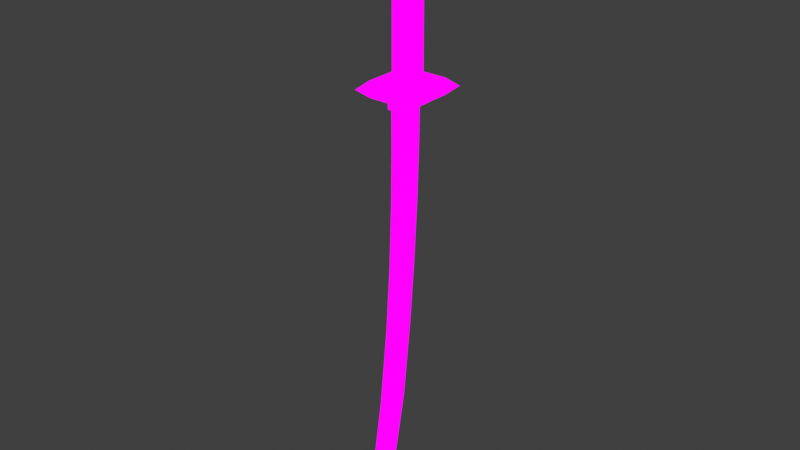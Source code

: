 # Source: Katana.blend  (saved by Blender 3.6.14; exported with 4.5.12 LTS)
import bpy
from mathutils import Matrix  # noqa: F401  (used for matrix-valued properties, if any)

bpy.ops.wm.read_factory_settings(use_empty=True)
scene = bpy.context.scene
scene.name = 'Scene'

# ---- collections
col_katana = bpy.data.collections.new('Katana'); scene.collection.children.link(col_katana)

# ---- images (referenced by path relative to the original .blend; pixels are not part of the script)
import os
ASSET_DIR = os.environ.get("B2B_ASSET_DIR", "")  # directory of the original .blend (textures are referenced by path, not embedded)
HERE = os.path.dirname(os.path.abspath(__file__))  # packed textures are extracted next to this script under _unpacked/

def load_image(name, relpath, width, height, colorspace="sRGB"):
    """Load a texture the original file referenced (path relative to the .blend, or extracted next to this script)."""
    p = next((c for c in (os.path.join(HERE, relpath), os.path.join(ASSET_DIR, relpath)) if relpath and os.path.exists(c)), "")
    if p:
        img = bpy.data.images.load(p, check_existing=True)
        img.name = name
    else:  # same state as the original file: an image datablock whose file is absent (Cycles renders it pink)
        img = bpy.data.images.new(name, width, height)
        img.source = "FILE"
        img.filepath = "//" + (relpath or name)
    img.colorspace_settings.name = colorspace
    return img
img_sem_t_tulo_002 = load_image('Sem título.002', 'Lamina.png', 1024, 1024, 'sRGB')

# ---- materials (node trees are filled in below, after node groups)
mat_katana = bpy.data.materials.new('katana')
mat_katana.use_backface_culling = True
mat_katana.use_transparent_shadow = False

# ---- material node trees
mat_katana.use_nodes = True; mat_katana.node_tree.nodes.clear()
_N = mat_katana.node_tree.nodes; _L = mat_katana.node_tree.links
n0 = _N.new('ShaderNodeOutputMaterial'); n0.name = 'Saída de material'; n0.location = (300, 300)
n1 = _N.new('ShaderNodeEmission'); n1.name = 'Emissão'; n1.location = (10, 300)
n2 = _N.new('ShaderNodeTexImage'); n2.name = 'Textura de imagem'; n2.location = (-280, 280)
n2.image = img_sem_t_tulo_002
n2.interpolation = 'Closest'
_L.new(n1.outputs[0], n0.inputs[0])
_L.new(n2.outputs[0], n1.inputs[0])
n0.is_active_output = True

# ---- world
world_world = bpy.data.worlds.new('World'); scene.world = world_world
world_world.use_nodes = True; world_world.node_tree.nodes.clear()
_N = world_world.node_tree.nodes; _L = world_world.node_tree.links
n0 = _N.new('ShaderNodeOutputWorld'); n0.name = 'World Output'; n0.location = (300, 300)
n1 = _N.new('ShaderNodeBackground'); n1.name = 'Background'; n1.location = (10, 300)
n1.inputs[0].default_value = (0.05088, 0.05088, 0.05088, 1.0)
_L.new(n1.outputs[0], n0.inputs[0])
n0.is_active_output = True
world_world.color = (0.05088, 0.05088, 0.05088)
world_world.use_sun_shadow = False
world_world.sun_shadow_jitter_overblur = 0.0

# ---- meshes
me_cubo_001 = bpy.data.meshes.new('Cubo.001')
me_cubo_001.from_pydata([(0.2502, -0.9708, -0.4225), (0.2502, 0.2172, -0.4225), (0.2502, -0.9629, -3.19), (0.2502, 0.1701, -3.19), (0.2502, -1.026, -6.859), (0.2502, 0.0447, -6.859), (0.2502, -1.204, -11.15), (0.2502, -0.2188, -11.15), (0.2502, -1.543, -15.68), (0.2502, -0.6045, -15.68), (0.2502, -2.166, -21.09), (0.2502, -1.228, -21.09), (0.2502, -3.337, -27.97), (0.2502, -2.579, -27.97), (0.1734, -3.258, -28.76), (0.0, -0.9708, -0.4225), (0.0, 1.014, -0.4225), (0.0, -0.9629, -3.19), (0.0, 0.9674, -3.19), (0.0, -1.026, -6.859), (0.0, 0.842, -6.859), (0.0, -1.204, -11.15), (0.0, 0.5785, -11.15), (0.0, -1.543, -15.68), (0.0, 0.1928, -15.68), (0.0, -2.166, -21.09), (0.0, -0.4303, -21.09), (0.0, -3.337, -27.97), (0.0, -1.781, -27.97), (0.0, -3.653, -29.23), (0.0, -2.461, -28.76), (0.1251, -0.9708, -0.4225), (0.1251, 0.7354, -0.4225), (0.1251, -0.9629, -3.19), (0.1251, 0.6884, -3.19), (0.1251, -1.026, -6.859), (0.1251, 0.563, -6.859), (0.1251, -1.204, -11.15), (0.1251, 0.2995, -11.15), (0.1251, -1.543, -15.68), (0.1251, -0.08622, -15.68), (0.1251, -2.166, -21.09), (0.1251, -0.7093, -21.09), (0.1251, -3.337, -27.97), (0.1251, -2.06, -27.97), (0.1251, -2.74, -28.76), (0.2257, 0.3186, -0.4225), (0.2257, 0.2716, -3.19), (0.2257, 0.1461, -6.859), (0.2257, -0.1174, -11.15), (0.2257, -0.503, -15.68), (0.2257, -1.126, -21.09), (0.2257, -2.477, -27.97), (0.164, -3.157, -28.76)], [], [(47, 3, 5, 48), (46, 1, 3, 47), (1, 0, 2, 3), (5, 4, 6, 7), (3, 2, 4, 5), (49, 7, 9, 50), (48, 5, 7, 49), (7, 6, 8, 9), (51, 11, 13, 52), (50, 9, 11, 51), (9, 8, 10, 11), (11, 10, 12, 13), (52, 13, 14, 53), (45, 53, 29), (41, 25, 27, 43), (39, 23, 25, 41), (37, 21, 23, 39), (35, 19, 21, 37), (33, 17, 19, 35), (31, 15, 17, 33), (0, 31, 33, 2), (2, 33, 35, 4), (4, 35, 37, 6), (6, 37, 39, 8), (8, 39, 41, 10), (10, 41, 43, 12), (28, 44, 45, 30), (24, 40, 42, 26), (26, 42, 44, 28), (20, 36, 38, 22), (22, 38, 40, 24), (16, 32, 34, 18), (18, 34, 36, 20), (30, 45, 29), (13, 12, 14), (14, 12, 29), (29, 12, 27), (44, 52, 53, 45), (40, 50, 51, 42), (42, 51, 52, 44), (36, 48, 49, 38), (38, 49, 50, 40), (32, 46, 47, 34), (34, 47, 48, 36), (29, 53, 14)])
_uv = me_cubo_001.uv_layers.new(name='Mapa UV')
_uv.uv.foreach_set('vector', [0.1358, 0.8614, 0.1325, 0.8611, 0.1385, 0.7462, 0.1418, 0.7465, 0.1298, 0.9479, 0.1265, 0.9477, 0.1325, 0.8611, 0.1358, 0.8614, 0.1265, 0.9477, 0.08942, 0.9445, 0.09712, 0.858, 0.1325, 0.8611, 0.1385, 0.7462, 0.1051, 0.7433, 0.1113, 0.6087, 0.1421, 0.6115, 0.1325, 0.8611, 0.09712, 0.858, 0.1051, 0.7433, 0.1385, 0.7462, 0.1453, 0.6117, 0.1421, 0.6115, 0.1426, 0.4688, 0.1458, 0.4691, 0.1418, 0.7465, 0.1385, 0.7462, 0.1421, 0.6115, 0.1453, 0.6117, 0.1421, 0.6115, 0.1113, 0.6087, 0.1132, 0.4662, 0.1426, 0.4688, 0.1415, 0.2986, 0.1383, 0.2984, 0.1161, 0.08089, 0.1193, 0.08118, 0.1458, 0.4691, 0.1426, 0.4688, 0.1383, 0.2984, 0.1415, 0.2986, 0.1426, 0.4688, 0.1132, 0.4662, 0.1089, 0.2957, 0.1383, 0.2984, 0.1383, 0.2984, 0.1089, 0.2957, 0.09245, 0.07788, 0.1161, 0.08089, 0.1193, 0.08118, 0.1161, 0.08089, 0.09892, 0.05438, 0.102, 0.05475, 0.1143, 0.05623, 0.102, 0.05475, 0.08942, 0.03726, 0.05654, 0.2877, 0.05267, 0.2877, 0.05267, 0.07227, 0.05654, 0.07227, 0.05654, 0.4558, 0.05267, 0.4558, 0.05267, 0.2877, 0.05654, 0.2877, 0.05654, 0.5962, 0.05267, 0.5962, 0.05267, 0.4558, 0.05654, 0.4558, 0.05654, 0.7289, 0.05267, 0.7289, 0.05267, 0.5962, 0.05654, 0.5962, 0.05654, 0.8423, 0.05267, 0.8423, 0.05267, 0.7289, 0.05654, 0.7289, 0.05654, 0.9277, 0.05267, 0.9277, 0.05267, 0.8423, 0.05654, 0.8423, 0.0604, 0.9277, 0.05654, 0.9277, 0.05654, 0.8423, 0.0604, 0.8423, 0.0604, 0.8423, 0.05654, 0.8423, 0.05654, 0.7289, 0.0604, 0.7289, 0.0604, 0.7289, 0.05654, 0.7289, 0.05654, 0.5962, 0.0604, 0.5962, 0.0604, 0.5962, 0.05654, 0.5962, 0.05654, 0.4558, 0.0604, 0.4558, 0.0604, 0.4558, 0.05654, 0.4558, 0.05654, 0.2877, 0.0604, 0.2877, 0.0604, 0.2877, 0.05654, 0.2877, 0.05654, 0.07227, 0.0604, 0.07227, 0.1422, 0.08263, 0.1327, 0.08221, 0.1143, 0.05623, 0.1236, 0.05585, 0.1688, 0.471, 0.1592, 0.4703, 0.1549, 0.2998, 0.1645, 0.3006, 0.1645, 0.3006, 0.1549, 0.2998, 0.1327, 0.08221, 0.1422, 0.08263, 0.1647, 0.7484, 0.1552, 0.7476, 0.1587, 0.6129, 0.1683, 0.6137, 0.1683, 0.6137, 0.1587, 0.6129, 0.1592, 0.4703, 0.1688, 0.471, 0.1527, 0.9499, 0.1432, 0.9491, 0.1492, 0.8625, 0.1587, 0.8633, 0.1587, 0.8633, 0.1492, 0.8625, 0.1552, 0.7476, 0.1647, 0.7484, 0.1236, 0.05585, 0.1143, 0.05623, 0.08942, 0.03726, 0.1161, 0.08089, 0.09245, 0.07788, 0.09892, 0.05438, 0.09892, 0.05438, 0.09245, 0.07788, 0.08942, 0.03726, 0.06042, 0.07227, 0.06815, 0.1125, 0.06042, 0.1125, 0.1327, 0.08221, 0.1193, 0.08118, 0.102, 0.05475, 0.1143, 0.05623, 0.1592, 0.4703, 0.1458, 0.4691, 0.1415, 0.2986, 0.1549, 0.2998, 0.1549, 0.2998, 0.1415, 0.2986, 0.1193, 0.08118, 0.1327, 0.08221, 0.1552, 0.7476, 0.1418, 0.7465, 0.1453, 0.6117, 0.1587, 0.6129, 0.1587, 0.6129, 0.1453, 0.6117, 0.1458, 0.4691, 0.1592, 0.4703, 0.1432, 0.9491, 0.1298, 0.9479, 0.1358, 0.8614, 0.1492, 0.8625, 0.1492, 0.8625, 0.1358, 0.8614, 0.1418, 0.7465, 0.1552, 0.7476, 0.08942, 0.03726, 0.102, 0.05475, 0.09892, 0.05438])
_ca = me_cubo_001.color_attributes.new('Atributo', 'BYTE_COLOR', 'CORNER')
_ca.data.foreach_set('color', [1.0, 1.0, 1.0, 1.0, 1.0, 1.0, 1.0, 1.0, 1.0, 1.0, 1.0, 1.0, 1.0, 1.0, 1.0, 1.0, 1.0, 1.0, 1.0, 1.0, 1.0, 1.0, 1.0, 1.0, 1.0, 1.0, 1.0, 1.0, 1.0, 1.0, 1.0, 1.0, 1.0, 1.0, 1.0, 1.0, 1.0, 1.0, 1.0, 1.0, 1.0, 1.0, 1.0, 1.0, 1.0, 1.0, 1.0, 1.0, 1.0, 1.0, 1.0, 1.0, 1.0, 1.0, 1.0, 1.0, 1.0, 1.0, 1.0, 1.0, 1.0, 1.0, 1.0, 1.0, 1.0, 1.0, 1.0, 1.0, 1.0, 1.0, 1.0, 1.0, 1.0, 1.0, 1.0, 1.0, 1.0, 1.0, 1.0, 1.0, 1.0, 1.0, 1.0, 1.0, 1.0, 1.0, 1.0, 1.0, 1.0, 1.0, 1.0, 1.0, 1.0, 1.0, 1.0, 1.0, 1.0, 1.0, 1.0, 1.0, 1.0, 1.0, 1.0, 1.0, 1.0, 1.0, 1.0, 1.0, 1.0, 1.0, 1.0, 1.0, 1.0, 1.0, 1.0, 1.0, 1.0, 1.0, 1.0, 1.0, 1.0, 1.0, 1.0, 1.0, 1.0, 1.0, 1.0, 1.0, 1.0, 1.0, 1.0, 1.0, 1.0, 1.0, 1.0, 1.0, 1.0, 1.0, 1.0, 1.0, 1.0, 1.0, 1.0, 1.0, 1.0, 1.0, 1.0, 1.0, 1.0, 1.0, 1.0, 1.0, 1.0, 1.0, 1.0, 1.0, 1.0, 1.0, 1.0, 1.0, 1.0, 1.0, 1.0, 1.0, 1.0, 1.0, 1.0, 1.0, 1.0, 1.0, 1.0, 1.0, 1.0, 1.0, 1.0, 1.0, 1.0, 1.0, 1.0, 1.0, 1.0, 1.0, 1.0, 1.0, 1.0, 1.0, 1.0, 1.0, 1.0, 1.0, 1.0, 1.0, 1.0, 1.0, 1.0, 1.0, 1.0, 1.0, 1.0, 1.0, 1.0, 1.0, 1.0, 1.0, 1.0, 1.0, 1.0, 1.0, 1.0, 1.0, 1.0, 1.0, 1.0, 1.0, 1.0, 1.0, 1.0, 1.0, 1.0, 1.0, 1.0, 1.0, 1.0, 1.0, 1.0, 1.0, 1.0, 1.0, 1.0, 1.0, 1.0, 1.0, 1.0, 1.0, 1.0, 1.0, 1.0, 1.0, 1.0, 1.0, 1.0, 1.0, 1.0, 1.0, 1.0, 1.0, 1.0, 1.0, 1.0, 1.0, 1.0, 1.0, 1.0, 1.0, 1.0, 1.0, 1.0, 1.0, 1.0, 1.0, 1.0, 1.0, 1.0, 1.0, 1.0, 1.0, 1.0, 1.0, 1.0, 1.0, 1.0, 1.0, 1.0, 1.0, 1.0, 1.0, 1.0, 1.0, 1.0, 1.0, 1.0, 1.0, 1.0, 1.0, 1.0, 1.0, 1.0, 1.0, 1.0, 1.0, 1.0, 1.0, 1.0, 1.0, 1.0, 1.0, 1.0, 1.0, 1.0, 1.0, 1.0, 1.0, 1.0, 1.0, 1.0, 1.0, 1.0, 1.0, 1.0, 1.0, 1.0, 1.0, 1.0, 1.0, 1.0, 1.0, 1.0, 1.0, 1.0, 1.0, 1.0, 1.0, 1.0, 1.0, 1.0, 1.0, 1.0, 1.0, 1.0, 1.0, 1.0, 1.0, 1.0, 1.0, 1.0, 1.0, 1.0, 1.0, 1.0, 1.0, 1.0, 1.0, 1.0, 1.0, 1.0, 1.0, 1.0, 1.0, 1.0, 1.0, 1.0, 1.0, 1.0, 1.0, 1.0, 1.0, 1.0, 1.0, 1.0, 1.0, 1.0, 1.0, 1.0, 1.0, 1.0, 1.0, 1.0, 1.0, 1.0, 1.0, 1.0, 1.0, 1.0, 1.0, 1.0, 1.0, 1.0, 1.0, 1.0, 1.0, 1.0, 1.0, 1.0, 1.0, 1.0, 1.0, 1.0, 1.0, 1.0, 1.0, 1.0, 1.0, 1.0, 1.0, 1.0, 1.0, 1.0, 1.0, 1.0, 1.0, 1.0, 1.0, 1.0, 1.0, 1.0, 1.0, 1.0, 1.0, 1.0, 1.0, 1.0, 1.0, 1.0, 1.0, 1.0, 1.0, 1.0, 1.0, 1.0, 1.0, 1.0, 1.0, 1.0, 1.0, 1.0, 1.0, 1.0, 1.0, 1.0, 1.0, 1.0, 1.0, 1.0, 1.0, 1.0, 1.0, 1.0, 1.0, 1.0, 1.0, 1.0, 1.0, 1.0, 1.0, 1.0, 1.0, 1.0, 1.0, 1.0, 1.0, 1.0, 1.0, 1.0, 1.0, 1.0, 1.0, 1.0, 1.0, 1.0, 1.0, 1.0, 1.0, 1.0, 1.0, 1.0, 1.0, 1.0, 1.0, 1.0, 1.0, 1.0, 1.0, 1.0, 1.0, 1.0, 1.0, 1.0, 1.0, 1.0, 1.0, 1.0, 1.0, 1.0, 1.0, 1.0, 1.0, 1.0, 1.0, 1.0, 1.0, 1.0, 1.0, 1.0, 1.0, 1.0, 1.0, 1.0, 1.0, 1.0, 1.0, 1.0, 1.0, 1.0, 1.0, 1.0, 1.0, 1.0, 1.0, 1.0, 1.0, 1.0, 1.0, 1.0, 1.0, 1.0, 1.0, 1.0, 1.0, 1.0, 1.0, 1.0, 1.0, 1.0, 1.0, 1.0, 1.0, 1.0, 1.0, 1.0, 1.0, 1.0, 1.0, 1.0, 1.0, 1.0, 1.0, 1.0, 1.0, 1.0, 1.0, 1.0, 1.0, 1.0, 1.0, 1.0, 1.0, 1.0, 1.0, 1.0, 1.0, 1.0, 1.0, 1.0, 1.0, 1.0, 1.0, 1.0, 1.0, 1.0, 1.0, 1.0, 1.0, 1.0, 1.0, 1.0, 1.0, 1.0, 1.0, 1.0, 1.0, 1.0, 1.0, 1.0, 1.0, 1.0, 1.0, 1.0, 1.0, 1.0, 1.0, 1.0, 1.0, 1.0, 1.0, 1.0, 1.0, 1.0, 1.0, 1.0, 1.0, 1.0, 1.0, 1.0, 1.0, 1.0, 1.0, 1.0, 1.0, 1.0, 1.0, 1.0, 1.0, 1.0, 1.0, 1.0, 1.0, 1.0, 1.0, 1.0, 1.0, 1.0, 1.0, 1.0, 1.0, 1.0, 1.0, 1.0, 1.0, 1.0, 1.0, 1.0, 1.0, 1.0, 1.0, 1.0, 1.0, 1.0, 1.0, 1.0, 1.0, 1.0, 1.0, 1.0, 1.0, 1.0, 1.0, 1.0, 1.0, 1.0, 1.0, 1.0, 1.0, 1.0, 1.0, 1.0, 1.0, 1.0, 1.0, 1.0, 1.0, 1.0, 1.0, 1.0, 1.0, 1.0, 1.0, 1.0, 1.0, 1.0, 1.0, 1.0, 1.0, 1.0, 1.0, 1.0, 1.0, 1.0, 1.0, 1.0, 1.0, 1.0, 1.0, 1.0, 1.0, 1.0, 1.0, 1.0, 1.0, 1.0, 1.0, 1.0, 1.0, 1.0, 1.0, 1.0, 1.0, 1.0, 1.0, 1.0, 1.0, 1.0, 1.0, 1.0, 1.0, 1.0, 1.0])
me_cubo_001.materials.append(mat_katana)
me_cubo_001.use_paint_bone_selection = False
me_cubo_001.use_paint_mask = True
me_cubo_001.update()
me_cubo_002 = bpy.data.meshes.new('Cubo.002')
me_cubo_002.from_pydata([(0.2502, -0.9708, -0.4225), (0.2502, 0.2172, -0.4225), (0.0, 1.014, -0.4225), (0.5, 1.086, 0.2282), (0.5, -1.036, 0.2282), (0.5, 1.086, -0.4225), (0.5, -1.036, -0.4225), (0.1251, 0.7354, -0.4225), (0.0, -1.036, 0.2282), (0.0, -1.036, -0.4225), (0.0, -0.9708, -0.4225), (0.0, 1.086, 0.2282), (0.0, 1.086, -0.4225)], [], [(6, 5, 3, 4), (11, 3, 5, 12), (5, 6, 0, 1), (9, 10, 0, 6), (2, 5, 7), (7, 5, 1), (6, 4, 8, 9), (2, 12, 5)])
_uv = me_cubo_002.uv_layers.new(name='Mapa UV')
_uv.uv.foreach_set('vector', [0.2193, 0.07469, 0.2167, 0.1445, 0.2371, 0.1579, 0.2511, 0.06372, 0.2226, 0.1728, 0.2371, 0.1579, 0.2167, 0.1445, 0.2032, 0.154, 0.2167, 0.1445, 0.2193, 0.07469, 0.2109, 0.0708, 0.2061, 0.1156, 0.204, 0.05879, 0.2015, 0.06127, 0.2109, 0.0708, 0.2193, 0.07469, 0.2015, 0.1513, 0.2167, 0.1445, 0.2022, 0.1374, 0.2022, 0.1374, 0.2167, 0.1445, 0.2061, 0.1156, 0.2193, 0.07469, 0.2511, 0.06372, 0.236, 0.03913, 0.204, 0.05879, 0.2015, 0.1513, 0.2032, 0.154, 0.2167, 0.1445])
me_cubo_002.materials.append(mat_katana)
me_cubo_002.use_paint_bone_selection = False
me_cubo_002.use_paint_mask = True
me_cubo_002.update()
me_cubo_003 = bpy.data.meshes.new('Cubo.003')
me_cubo_003.from_pydata([(1.536, -1.588, 0.2282), (1.536, -1.588, 1.105), (1.536, 1.627, 0.2282), (1.536, 1.627, 1.105), (0.5, -0.9885, 1.095), (0.5, 1.038, 1.095), (0.5, 1.086, 0.2282), (0.5, -1.036, 0.2282), (2.07, 2.163, 0.6663), (2.07, -2.124, 0.6663), (0.319, -0.536, 1.095), (0.319, 0.5851, 1.095), (0.0, 1.038, 1.095), (0.0, 1.086, 0.2282), (0.0, 1.627, 1.105), (0.0, 1.627, 0.2282), (0.0, 2.163, 0.6663), (0.0, 0.5851, 1.095), (0.0, -0.9885, 1.095), (0.0, -1.036, 0.2282), (0.0, -1.588, 1.105), (0.0, -1.588, 0.2282), (0.0, -2.124, 0.6663), (0.0, -0.536, 1.095)], [], [(0, 7, 6, 2), (1, 3, 5, 4), (14, 3, 8, 16), (15, 16, 8, 2), (2, 8, 9, 0), (3, 1, 9, 8), (10, 4, 5, 11), (11, 5, 12, 17), (5, 3, 14, 12), (6, 13, 15, 2), (4, 10, 23, 18), (0, 9, 22, 21), (1, 20, 22, 9), (4, 18, 20, 1), (0, 21, 19, 7)])
_uv = me_cubo_003.uv_layers.new(name='Mapa UV')
_uv.uv.foreach_set('vector', [0.2386, 0.2416, 0.2857, 0.2619, 0.2846, 0.3568, 0.2393, 0.3765, 0.3777, 0.2401, 0.3769, 0.3755, 0.3321, 0.3533, 0.3315, 0.263, 0.3111, 0.3813, 0.3769, 0.3755, 0.4071, 0.4011, 0.3144, 0.4133, 0.3049, 0.3836, 0.301, 0.4152, 0.2092, 0.4019, 0.2393, 0.3765, 0.2393, 0.3765, 0.2092, 0.4019, 0.2092, 0.2161, 0.2386, 0.2416, 0.3769, 0.3755, 0.3777, 0.2401, 0.4071, 0.2142, 0.4071, 0.4011, 0.3235, 0.2833, 0.3315, 0.263, 0.3321, 0.3533, 0.3238, 0.3332, 0.3238, 0.3332, 0.3321, 0.3533, 0.3096, 0.3541, 0.3092, 0.3335, 0.3321, 0.3533, 0.3769, 0.3755, 0.3111, 0.3813, 0.3096, 0.3541, 0.2846, 0.3568, 0.3072, 0.359, 0.3049, 0.3836, 0.2393, 0.3765, 0.3315, 0.263, 0.3235, 0.2833, 0.3088, 0.2831, 0.3089, 0.2622, 0.2386, 0.2416, 0.2092, 0.2161, 0.3016, 0.2019, 0.3059, 0.2339, 0.3777, 0.2401, 0.3104, 0.2342, 0.314, 0.2019, 0.4071, 0.2142, 0.3315, 0.263, 0.3089, 0.2622, 0.3104, 0.2342, 0.3777, 0.2401, 0.2386, 0.2416, 0.3059, 0.2339, 0.3087, 0.2594, 0.2857, 0.2619])
me_cubo_003.materials.append(mat_katana)
me_cubo_003.update()
me_cubo_004 = bpy.data.meshes.new('Cubo.004')
me_cubo_004.from_pydata([(0.5, -0.647, 1.095), (0.5, 0.6962, 1.095), (0.5, -0.606, 11.39), (0.5, 0.6551, 11.39), (0.2504, -0.2714, 12.68), (0.2504, 0.3205, 12.68), (0.4403, -0.5352, 12.28), (0.4403, 0.5843, 12.28), (0.0, 0.9441, 1.095), (0.0, -0.817, 11.39), (0.0, 0.8661, 11.39), (0.0, -0.895, 1.095), (0.0, -0.2805, 12.7), (0.0, 0.3296, 12.7), (0.0, 0.7872, 12.28), (0.0, -0.7381, 12.28), (0.5, 0.02456, 11.39), (0.5, 0.02456, 1.095), (0.302, 0.02456, 12.7), (0.4665, 0.02456, 12.28), (0.0, 0.02456, 12.75), (0.3187, 0.4587, 12.55), (0.3187, -0.4096, 12.55), (0.0, 0.63, 12.55), (0.0, -0.5808, 12.55), (0.4008, 0.02456, 12.55)], [], [(17, 16, 2, 0), (8, 10, 3, 1), (23, 13, 5, 21), (25, 18, 4, 22), (18, 5, 13, 20), (22, 4, 12, 24), (0, 2, 9, 11), (4, 18, 20, 12), (21, 5, 18, 25), (1, 3, 16, 17), (7, 21, 25, 19), (6, 22, 24, 15), (19, 25, 22, 6), (14, 23, 21, 7), (16, 19, 6, 2), (19, 16, 3, 7), (10, 14, 7, 3), (15, 9, 2, 6)])
_uv = me_cubo_004.uv_layers.new(name='Mapa UV')
_uv.uv.foreach_set('vector', [0.3077, 0.4889, 0.3072, 0.8532, 0.3295, 0.854, 0.332, 0.489, 0.2634, 0.489, 0.2657, 0.8564, 0.2848, 0.8539, 0.2833, 0.4889, 0.2818, 0.899, 0.2942, 0.9056, 0.2976, 0.8969, 0.2932, 0.8921, 0.3071, 0.8911, 0.3071, 0.8967, 0.3166, 0.8969, 0.321, 0.8921, 0.3071, 0.8967, 0.2976, 0.8969, 0.2942, 0.9056, 0.3071, 0.9085, 0.321, 0.8921, 0.3166, 0.8969, 0.3201, 0.9057, 0.3324, 0.8991, 0.332, 0.489, 0.3295, 0.854, 0.3487, 0.8565, 0.3519, 0.4891, 0.3166, 0.8969, 0.3071, 0.8967, 0.3071, 0.9085, 0.3201, 0.9057, 0.2932, 0.8921, 0.2976, 0.8969, 0.3071, 0.8967, 0.3071, 0.8911, 0.2833, 0.4889, 0.2848, 0.8539, 0.3072, 0.8532, 0.3077, 0.4889, 0.2897, 0.8825, 0.2932, 0.8921, 0.3071, 0.8911, 0.3071, 0.8824, 0.3246, 0.8826, 0.321, 0.8921, 0.3324, 0.8991, 0.3405, 0.889, 0.3071, 0.8824, 0.3071, 0.8911, 0.321, 0.8921, 0.3246, 0.8826, 0.2738, 0.8889, 0.2818, 0.899, 0.2932, 0.8921, 0.2897, 0.8825, 0.3072, 0.8532, 0.3071, 0.8824, 0.3246, 0.8826, 0.3295, 0.854, 0.3071, 0.8824, 0.3072, 0.8532, 0.2848, 0.8539, 0.2897, 0.8825, 0.2657, 0.8564, 0.2738, 0.8889, 0.2897, 0.8825, 0.2848, 0.8539, 0.3405, 0.889, 0.3487, 0.8565, 0.3295, 0.854, 0.3246, 0.8826])
me_cubo_004.materials.append(mat_katana)
me_cubo_004.update()
me_cubo_015 = bpy.data.meshes.new('Cubo.015')
me_cubo_015.from_pydata([(1.554, -1.61, 0.1129), (1.554, -1.61, 1.22), (1.554, 1.649, 0.1129), (1.554, 1.649, 1.22), (0.4976, -0.9848, 1.216), (0.4976, 1.034, 1.216), (0.4974, 1.082, 0.1071), (0.4974, -1.032, 0.1071), (2.172, 2.27, 0.6663), (2.172, -2.231, 0.6663), (0.319, -0.536, 1.216), (0.319, 0.5851, 1.216), (-0.0003131, 1.033, 1.216), (-0.0006151, 1.078, 0.107), (-0.002969, 1.653, 1.222), (-0.00298, 1.654, 0.1104), (-0.007928, 2.3, 0.6663), (-4.874e-07, 0.5851, 1.216), (-0.000313, -0.984, 1.216), (-0.000615, -1.029, 0.107), (-0.002969, -1.614, 1.222), (-0.00298, -1.615, 0.1104), (-0.007928, -2.261, 0.6663), (-5.937e-07, -0.536, 1.216), (0.3353, -1.084, -0.4229), (0.3694, 0.2387, -0.4228), (0.336, -1.075, -3.189), (0.3694, 0.1917, -3.19), (0.3364, -1.138, -6.855), (0.3694, 0.06649, -6.86), (0.3369, -1.316, -11.14), (0.3693, -0.1967, -11.15), (0.3372, -1.654, -15.67), (0.3693, -0.5822, -15.69), (0.3379, -2.276, -21.07), (0.3692, -1.205, -21.09), (0.3445, -3.436, -27.95), (0.3685, -2.558, -27.98), (0.2929, -3.257, -28.79), (-0.001699, -1.092, -0.4228), (0.1101, 1.065, -0.4234), (-0.001706, -1.084, -3.189), (0.1101, 1.018, -3.191), (-0.001719, -1.147, -6.855), (0.1101, 0.8922, -6.861), (-0.001732, -1.325, -11.14), (0.1101, 0.6287, -11.15), (-0.001754, -1.664, -15.67), (0.11, 0.243, -15.69), (-0.001594, -2.286, -21.07), (0.1099, -0.3802, -21.1), (-0.01491, -3.454, -27.93), (0.1083, -1.731, -27.99), (0.1696, -3.668, -29.29), (0.09859, -2.415, -28.81), (0.1023, -1.093, -0.4228), (0.2396, 0.7748, -0.4232), (0.1023, -1.085, -3.189), (0.2396, 0.7277, -3.191), (0.1023, -1.148, -6.855), (0.2396, 0.6023, -6.86), (0.1023, -1.326, -11.14), (0.2396, 0.3388, -11.15), (0.1023, -1.665, -15.67), (0.2395, -0.04692, -15.69), (0.1028, -2.287, -21.07), (0.2394, -0.67, -21.1), (0.1031, -3.457, -27.95), (0.2377, -2.021, -27.99), (0.2338, -2.711, -28.79), (0.343, 0.3486, -0.423), (0.343, 0.3016, -3.191), (0.3429, 0.1761, -6.86), (0.3429, -0.08731, -11.15), (0.3429, -0.473, -15.69), (0.3429, -1.096, -21.09), (0.3435, -2.453, -27.98), (0.2806, -3.141, -28.79), (0.2207, -0.9412, -0.5483), (0.2038, 0.2158, -0.5515), (-0.02186, 0.987, -0.5473), (0.5833, 1.185, 0.2448), (0.5833, -1.136, 0.2445), (0.5716, 1.175, -0.5111), (0.5711, -1.125, -0.5129), (0.09283, 0.7253, -0.5475), (-0.02084, -1.159, 0.2405), (-0.01898, -1.122, -0.5418), (-0.00942, -0.917, -0.5563), (-0.02018, 1.208, 0.2409), (-0.01977, 1.171, -0.541), (0.6049, -0.7153, 1.095), (0.6049, 0.7644, 1.095), (0.604, -0.6757, 11.4), (0.604, 0.7248, 11.4), (0.3053, -0.3049, 12.78), (0.3053, 0.354, 12.78), (0.5389, -0.6041, 12.32), (0.5389, 0.6532, 12.32), (0.03932, 1.06, 1.095), (0.03822, -0.933, 11.4), (0.03822, 0.9821, 11.4), (0.03932, -1.011, 1.095), (0.01005, -0.3189, 12.82), (0.01005, 0.368, 12.82), (0.03825, 0.8981, 12.32), (0.03825, -0.849, 12.32), (0.6207, 0.02456, 11.4), (0.6208, 0.02456, 1.095), (0.3681, 0.02456, 12.81), (0.5847, 0.02456, 12.3), (0.005358, 0.02456, 12.87), (0.3967, 0.5146, 12.63), (0.3967, -0.4654, 12.63), (0.03035, 0.7161, 12.64), (0.03035, -0.6669, 12.64), (0.5101, 0.02456, 12.61)], [], [(0, 2, 6, 7), (1, 4, 5, 3), (14, 16, 8, 3), (15, 2, 8, 16), (2, 0, 9, 8), (3, 8, 9, 1), (10, 11, 5, 4), (11, 17, 12, 5), (5, 12, 14, 3), (6, 2, 15, 13), (4, 18, 23, 10), (0, 21, 22, 9), (1, 9, 22, 20), (4, 1, 20, 18), (0, 7, 19, 21), (71, 72, 29, 27), (70, 71, 27, 25), (25, 27, 26, 24), (29, 31, 30, 28), (27, 29, 28, 26), (73, 74, 33, 31), (72, 73, 31, 29), (31, 33, 32, 30), (75, 76, 37, 35), (74, 75, 35, 33), (33, 35, 34, 32), (35, 37, 36, 34), (76, 77, 38, 37), (69, 53, 77), (65, 67, 51, 49), (63, 65, 49, 47), (61, 63, 47, 45), (59, 61, 45, 43), (57, 59, 43, 41), (55, 57, 41, 39), (24, 26, 57, 55), (26, 28, 59, 57), (28, 30, 61, 59), (30, 32, 63, 61), (32, 34, 65, 63), (34, 36, 67, 65), (52, 54, 69, 68), (48, 50, 66, 64), (50, 52, 68, 66), (44, 46, 62, 60), (46, 48, 64, 62), (40, 42, 58, 56), (42, 44, 60, 58), (54, 53, 69), (37, 38, 36), (38, 53, 36), (53, 51, 36), (68, 69, 77, 76), (64, 66, 75, 74), (66, 68, 76, 75), (60, 62, 73, 72), (62, 64, 74, 73), (56, 58, 71, 70), (58, 60, 72, 71), (53, 38, 77), (84, 82, 81, 83), (89, 90, 83, 81), (83, 79, 78, 84), (87, 84, 78, 88), (80, 85, 83), (85, 79, 83), (84, 87, 86, 82), (80, 83, 90), (108, 91, 93, 107), (99, 92, 94, 101), (114, 112, 96, 104), (116, 113, 95, 109), (109, 111, 104, 96), (113, 115, 103, 95), (91, 102, 100, 93), (95, 103, 111, 109), (112, 116, 109, 96), (92, 108, 107, 94), (98, 110, 116, 112), (97, 106, 115, 113), (110, 97, 113, 116), (105, 98, 112, 114), (107, 93, 97, 110), (110, 98, 94, 107), (101, 94, 98, 105), (106, 97, 93, 100)])
_uv = me_cubo_015.uv_layers.new(name='Mapa UV')
_uv.uv.foreach_set('vector', [0.3401, 0.8511, 0.3414, 0.8512, 0.3412, 0.8508, 0.3403, 0.8507, 0.3402, 0.8498, 0.3404, 0.8503, 0.3412, 0.8503, 0.3415, 0.8499, 0.3415, 0.8506, 0.3418, 0.8505, 0.3417, 0.8497, 0.3415, 0.8499, 0.3415, 0.8506, 0.3414, 0.8512, 0.3416, 0.8515, 0.3418, 0.8507, 0.3414, 0.8512, 0.3401, 0.8511, 0.3398, 0.8514, 0.3416, 0.8515, 0.3415, 0.8499, 0.3417, 0.8497, 0.34, 0.8495, 0.3402, 0.8498, 0.3406, 0.8504, 0.341, 0.8504, 0.3412, 0.8503, 0.3404, 0.8503, 0.341, 0.8504, 0.341, 0.8505, 0.3412, 0.8505, 0.3412, 0.8503, 0.3412, 0.8503, 0.3412, 0.8505, 0.3415, 0.8506, 0.3415, 0.8499, 0.3412, 0.8508, 0.3414, 0.8512, 0.3415, 0.8506, 0.3413, 0.8506, 0.3404, 0.8503, 0.3404, 0.8505, 0.3406, 0.8505, 0.3406, 0.8504, 0.3401, 0.8511, 0.3401, 0.8505, 0.3398, 0.8505, 0.3398, 0.8514, 0.3402, 0.8498, 0.34, 0.8495, 0.3398, 0.8504, 0.3401, 0.8504, 0.3404, 0.8503, 0.3402, 0.8498, 0.3401, 0.8504, 0.3404, 0.8505, 0.3401, 0.8511, 0.3403, 0.8507, 0.3403, 0.8505, 0.3401, 0.8505, 0.3458, 0.8526, 0.3447, 0.8524, 0.3447, 0.8525, 0.3458, 0.8526, 0.3466, 0.8527, 0.3458, 0.8526, 0.3458, 0.8526, 0.3466, 0.8528, 0.3466, 0.8528, 0.3458, 0.8526, 0.3457, 0.8529, 0.3465, 0.8531, 0.3447, 0.8525, 0.3435, 0.8523, 0.3434, 0.8526, 0.3447, 0.8528, 0.3458, 0.8526, 0.3447, 0.8525, 0.3447, 0.8528, 0.3457, 0.8529, 0.3435, 0.8523, 0.3421, 0.8522, 0.3421, 0.8522, 0.3435, 0.8523, 0.3447, 0.8524, 0.3435, 0.8523, 0.3435, 0.8523, 0.3447, 0.8525, 0.3435, 0.8523, 0.3421, 0.8522, 0.3421, 0.8525, 0.3434, 0.8526, 0.3406, 0.8521, 0.3385, 0.8521, 0.3385, 0.8521, 0.3406, 0.8521, 0.3421, 0.8522, 0.3406, 0.8521, 0.3406, 0.8521, 0.3421, 0.8522, 0.3421, 0.8522, 0.3406, 0.8521, 0.3405, 0.8524, 0.3421, 0.8525, 0.3406, 0.8521, 0.3385, 0.8521, 0.3385, 0.8523, 0.3405, 0.8524, 0.3385, 0.8521, 0.3383, 0.8522, 0.3382, 0.8522, 0.3385, 0.8521, 0.3383, 0.8521, 0.3381, 0.8523, 0.3383, 0.8522, 0.3404, 0.8528, 0.3384, 0.8527, 0.3384, 0.8527, 0.3404, 0.8529, 0.3419, 0.853, 0.3404, 0.8528, 0.3404, 0.8529, 0.3419, 0.853, 0.3433, 0.8531, 0.3419, 0.853, 0.3419, 0.853, 0.3433, 0.8531, 0.3445, 0.8532, 0.3433, 0.8531, 0.3433, 0.8531, 0.3445, 0.8533, 0.3455, 0.8533, 0.3445, 0.8532, 0.3445, 0.8533, 0.3455, 0.8533, 0.3463, 0.8534, 0.3455, 0.8533, 0.3455, 0.8533, 0.3463, 0.8534, 0.3463, 0.8534, 0.3455, 0.8533, 0.3455, 0.8533, 0.3463, 0.8534, 0.3455, 0.8533, 0.3445, 0.8532, 0.3445, 0.8532, 0.3455, 0.8533, 0.3445, 0.8532, 0.3433, 0.8531, 0.3433, 0.8531, 0.3445, 0.8532, 0.3433, 0.8531, 0.342, 0.8529, 0.3419, 0.853, 0.3433, 0.8531, 0.342, 0.8529, 0.3404, 0.8528, 0.3404, 0.8528, 0.3419, 0.853, 0.3404, 0.8528, 0.3384, 0.8526, 0.3384, 0.8527, 0.3404, 0.8528, 0.3385, 0.8519, 0.3383, 0.852, 0.3383, 0.8521, 0.3385, 0.852, 0.3422, 0.852, 0.3406, 0.8518, 0.3406, 0.8519, 0.3422, 0.852, 0.3406, 0.8518, 0.3385, 0.8519, 0.3385, 0.852, 0.3406, 0.8519, 0.3448, 0.8522, 0.3435, 0.8521, 0.3435, 0.8522, 0.3447, 0.8523, 0.3435, 0.8521, 0.3422, 0.852, 0.3422, 0.852, 0.3435, 0.8522, 0.3466, 0.8525, 0.3458, 0.8524, 0.3458, 0.8525, 0.3466, 0.8526, 0.3458, 0.8524, 0.3448, 0.8522, 0.3447, 0.8523, 0.3458, 0.8525, 0.3383, 0.852, 0.3381, 0.8523, 0.3383, 0.8521, 0.3385, 0.8521, 0.3382, 0.8522, 0.3385, 0.8523, 0.3382, 0.8522, 0.3381, 0.8523, 0.3385, 0.8523, 0.3384, 0.8526, 0.3388, 0.8527, 0.3388, 0.8526, 0.3385, 0.852, 0.3383, 0.8521, 0.3383, 0.8522, 0.3385, 0.8521, 0.3422, 0.852, 0.3406, 0.8519, 0.3406, 0.8521, 0.3421, 0.8522, 0.3406, 0.8519, 0.3385, 0.852, 0.3385, 0.8521, 0.3406, 0.8521, 0.3447, 0.8523, 0.3435, 0.8522, 0.3435, 0.8523, 0.3447, 0.8524, 0.3435, 0.8522, 0.3422, 0.852, 0.3421, 0.8522, 0.3435, 0.8523, 0.3466, 0.8526, 0.3458, 0.8525, 0.3458, 0.8526, 0.3466, 0.8527, 0.3458, 0.8525, 0.3447, 0.8523, 0.3447, 0.8524, 0.3458, 0.8526, 0.3381, 0.8523, 0.3382, 0.8522, 0.3383, 0.8522, 0.3385, 0.8511, 0.3385, 0.8508, 0.3393, 0.8511, 0.3392, 0.8512, 0.3395, 0.8512, 0.3393, 0.8514, 0.3392, 0.8512, 0.3393, 0.8511, 0.3392, 0.8512, 0.3389, 0.8513, 0.3385, 0.8512, 0.3385, 0.8511, 0.3384, 0.8513, 0.3385, 0.8511, 0.3385, 0.8512, 0.3384, 0.8513, 0.3392, 0.8514, 0.3391, 0.8514, 0.3392, 0.8512, 0.3391, 0.8514, 0.3389, 0.8513, 0.3392, 0.8512, 0.3385, 0.8511, 0.3384, 0.8513, 0.3382, 0.851, 0.3385, 0.8508, 0.3392, 0.8514, 0.3392, 0.8512, 0.3393, 0.8514, 0.3425, 0.8507, 0.3425, 0.8504, 0.3459, 0.8508, 0.3459, 0.851, 0.3424, 0.8511, 0.3424, 0.8509, 0.3458, 0.8512, 0.3459, 0.8514, 0.3463, 0.8513, 0.3462, 0.8512, 0.3463, 0.8511, 0.3463, 0.8512, 0.3462, 0.851, 0.3462, 0.8509, 0.3463, 0.8509, 0.3463, 0.851, 0.3463, 0.851, 0.3464, 0.851, 0.3463, 0.8512, 0.3463, 0.8511, 0.3462, 0.8509, 0.3463, 0.8508, 0.3464, 0.8509, 0.3463, 0.8509, 0.3425, 0.8504, 0.3425, 0.8503, 0.3459, 0.8506, 0.3459, 0.8508, 0.3463, 0.8509, 0.3464, 0.8509, 0.3464, 0.851, 0.3463, 0.851, 0.3462, 0.8512, 0.3462, 0.851, 0.3463, 0.851, 0.3463, 0.8511, 0.3424, 0.8509, 0.3425, 0.8507, 0.3459, 0.851, 0.3458, 0.8512, 0.3461, 0.8512, 0.3461, 0.851, 0.3462, 0.851, 0.3462, 0.8512, 0.3461, 0.8509, 0.3462, 0.8507, 0.3463, 0.8508, 0.3462, 0.8509, 0.3461, 0.851, 0.3461, 0.8509, 0.3462, 0.8509, 0.3462, 0.851, 0.3462, 0.8513, 0.3461, 0.8512, 0.3462, 0.8512, 0.3463, 0.8513, 0.3459, 0.851, 0.3459, 0.8508, 0.3461, 0.8509, 0.3461, 0.851, 0.3461, 0.851, 0.3461, 0.8512, 0.3458, 0.8512, 0.3459, 0.851, 0.3459, 0.8514, 0.3458, 0.8512, 0.3461, 0.8512, 0.3462, 0.8513, 0.3462, 0.8507, 0.3461, 0.8509, 0.3459, 0.8508, 0.3459, 0.8506])
_ca = me_cubo_015.color_attributes.new('Atributo', 'BYTE_COLOR', 'CORNER')
_ca.data.foreach_set('color', [1.0, 1.0, 1.0, 1.0, 1.0, 1.0, 1.0, 1.0, 1.0, 1.0, 1.0, 1.0, 1.0, 1.0, 1.0, 1.0, 1.0, 1.0, 1.0, 1.0, 1.0, 1.0, 1.0, 1.0, 1.0, 1.0, 1.0, 1.0, 1.0, 1.0, 1.0, 1.0, 1.0, 1.0, 1.0, 1.0, 1.0, 1.0, 1.0, 1.0, 1.0, 1.0, 1.0, 1.0, 1.0, 1.0, 1.0, 1.0, 1.0, 1.0, 1.0, 1.0, 1.0, 1.0, 1.0, 1.0, 1.0, 1.0, 1.0, 1.0, 1.0, 1.0, 1.0, 1.0, 1.0, 1.0, 1.0, 1.0, 1.0, 1.0, 1.0, 1.0, 1.0, 1.0, 1.0, 1.0, 1.0, 1.0, 1.0, 1.0, 1.0, 1.0, 1.0, 1.0, 1.0, 1.0, 1.0, 1.0, 1.0, 1.0, 1.0, 1.0, 1.0, 1.0, 1.0, 1.0, 1.0, 1.0, 1.0, 1.0, 1.0, 1.0, 1.0, 1.0, 1.0, 1.0, 1.0, 1.0, 1.0, 1.0, 1.0, 1.0, 1.0, 1.0, 1.0, 1.0, 1.0, 1.0, 1.0, 1.0, 1.0, 1.0, 1.0, 1.0, 1.0, 1.0, 1.0, 1.0, 1.0, 1.0, 1.0, 1.0, 1.0, 1.0, 1.0, 1.0, 1.0, 1.0, 1.0, 1.0, 1.0, 1.0, 1.0, 1.0, 1.0, 1.0, 1.0, 1.0, 1.0, 1.0, 1.0, 1.0, 1.0, 1.0, 1.0, 1.0, 1.0, 1.0, 1.0, 1.0, 1.0, 1.0, 1.0, 1.0, 1.0, 1.0, 1.0, 1.0, 1.0, 1.0, 1.0, 1.0, 1.0, 1.0, 1.0, 1.0, 1.0, 1.0, 1.0, 1.0, 1.0, 1.0, 1.0, 1.0, 1.0, 1.0, 1.0, 1.0, 1.0, 1.0, 1.0, 1.0, 1.0, 1.0, 1.0, 1.0, 1.0, 1.0, 1.0, 1.0, 1.0, 1.0, 1.0, 1.0, 1.0, 1.0, 1.0, 1.0, 1.0, 1.0, 1.0, 1.0, 1.0, 1.0, 1.0, 1.0, 1.0, 1.0, 1.0, 1.0, 1.0, 1.0, 1.0, 1.0, 1.0, 1.0, 1.0, 1.0, 1.0, 1.0, 1.0, 1.0, 1.0, 1.0, 1.0, 1.0, 1.0, 1.0, 1.0, 1.0, 1.0, 1.0, 1.0, 1.0, 1.0, 1.0, 1.0, 1.0, 1.0, 1.0, 1.0, 1.0, 1.0, 1.0, 1.0, 1.0, 1.0, 1.0, 1.0, 1.0, 1.0, 1.0, 1.0, 1.0, 1.0, 1.0, 1.0, 1.0, 1.0, 1.0, 1.0, 1.0, 1.0, 1.0, 1.0, 1.0, 1.0, 1.0, 1.0, 1.0, 1.0, 1.0, 1.0, 1.0, 1.0, 1.0, 1.0, 1.0, 1.0, 1.0, 1.0, 1.0, 1.0, 1.0, 1.0, 1.0, 1.0, 1.0, 1.0, 1.0, 1.0, 1.0, 1.0, 1.0, 1.0, 1.0, 1.0, 1.0, 1.0, 1.0, 1.0, 1.0, 1.0, 1.0, 1.0, 1.0, 1.0, 1.0, 1.0, 1.0, 1.0, 1.0, 1.0, 1.0, 1.0, 1.0, 1.0, 1.0, 1.0, 1.0, 1.0, 1.0, 1.0, 1.0, 1.0, 1.0, 1.0, 1.0, 1.0, 1.0, 1.0, 1.0, 1.0, 1.0, 1.0, 1.0, 1.0, 1.0, 1.0, 1.0, 1.0, 1.0, 1.0, 1.0, 1.0, 1.0, 1.0, 1.0, 1.0, 1.0, 1.0, 1.0, 1.0, 1.0, 1.0, 1.0, 1.0, 1.0, 1.0, 1.0, 1.0, 1.0, 1.0, 1.0, 1.0, 1.0, 1.0, 1.0, 1.0, 1.0, 1.0, 1.0, 1.0, 1.0, 1.0, 1.0, 1.0, 1.0, 1.0, 1.0, 1.0, 1.0, 1.0, 1.0, 1.0, 1.0, 1.0, 1.0, 1.0, 1.0, 1.0, 1.0, 1.0, 1.0, 1.0, 1.0, 1.0, 1.0, 1.0, 1.0, 1.0, 1.0, 1.0, 1.0, 1.0, 1.0, 1.0, 1.0, 1.0, 1.0, 1.0, 1.0, 1.0, 1.0, 1.0, 1.0, 1.0, 1.0, 1.0, 1.0, 1.0, 1.0, 1.0, 1.0, 1.0, 1.0, 1.0, 1.0, 1.0, 1.0, 1.0, 1.0, 1.0, 1.0, 1.0, 1.0, 1.0, 1.0, 1.0, 1.0, 1.0, 1.0, 1.0, 1.0, 1.0, 1.0, 1.0, 1.0, 1.0, 1.0, 1.0, 1.0, 1.0, 1.0, 1.0, 1.0, 1.0, 1.0, 1.0, 1.0, 1.0, 1.0, 1.0, 1.0, 1.0, 1.0, 1.0, 1.0, 1.0, 1.0, 1.0, 1.0, 1.0, 1.0, 1.0, 1.0, 1.0, 1.0, 1.0, 1.0, 1.0, 1.0, 1.0, 1.0, 1.0, 1.0, 1.0, 1.0, 1.0, 1.0, 1.0, 1.0, 1.0, 1.0, 1.0, 1.0, 1.0, 1.0, 1.0, 1.0, 1.0, 1.0, 1.0, 1.0, 1.0, 1.0, 1.0, 1.0, 1.0, 1.0, 1.0, 1.0, 1.0, 1.0, 1.0, 1.0, 1.0, 1.0, 1.0, 1.0, 1.0, 1.0, 1.0, 1.0, 1.0, 1.0, 1.0, 1.0, 1.0, 1.0, 1.0, 1.0, 1.0, 1.0, 1.0, 1.0, 1.0, 1.0, 1.0, 1.0, 1.0, 1.0, 1.0, 1.0, 1.0, 1.0, 1.0, 1.0, 1.0, 1.0, 1.0, 1.0, 1.0, 1.0, 1.0, 1.0, 1.0, 1.0, 1.0, 1.0, 1.0, 1.0, 1.0, 1.0, 1.0, 1.0, 1.0, 1.0, 1.0, 1.0, 1.0, 1.0, 1.0, 1.0, 1.0, 1.0, 1.0, 1.0, 1.0, 1.0, 1.0, 1.0, 1.0, 1.0, 1.0, 1.0, 1.0, 1.0, 1.0, 1.0, 1.0, 1.0, 1.0, 1.0, 1.0, 1.0, 1.0, 1.0, 1.0, 1.0, 1.0, 1.0, 1.0, 1.0, 1.0, 1.0, 1.0, 1.0, 1.0, 1.0, 1.0, 1.0, 1.0, 1.0, 1.0, 1.0, 1.0, 1.0, 1.0, 1.0, 1.0, 1.0, 1.0, 1.0, 1.0, 1.0, 1.0, 1.0, 1.0, 1.0, 1.0, 1.0, 1.0, 1.0, 1.0, 1.0, 1.0, 1.0, 1.0, 1.0, 1.0, 1.0, 1.0, 1.0, 1.0, 1.0, 1.0, 1.0, 1.0, 1.0, 1.0, 1.0, 1.0, 1.0, 1.0, 1.0, 1.0, 1.0, 1.0, 1.0, 1.0, 1.0, 1.0, 1.0, 1.0, 1.0, 1.0, 1.0, 1.0, 1.0, 1.0, 1.0, 1.0, 1.0, 1.0, 1.0, 1.0, 1.0, 1.0, 1.0, 1.0, 1.0, 1.0, 1.0, 1.0, 1.0, 1.0, 1.0, 1.0, 1.0, 1.0, 1.0, 1.0, 1.0, 1.0, 1.0, 1.0, 1.0, 1.0, 1.0, 1.0, 1.0, 1.0, 1.0, 1.0, 1.0, 1.0, 1.0, 1.0, 1.0, 1.0, 1.0, 1.0, 1.0, 1.0, 1.0, 1.0, 1.0, 1.0, 1.0, 1.0, 1.0, 1.0, 1.0, 1.0, 1.0, 1.0, 1.0, 1.0, 1.0, 1.0, 1.0, 1.0, 1.0, 1.0, 1.0, 1.0, 1.0, 1.0, 1.0, 1.0, 1.0, 1.0, 1.0, 1.0, 1.0, 1.0, 1.0, 1.0, 1.0, 1.0, 1.0, 1.0, 1.0, 1.0, 1.0, 1.0, 1.0, 1.0, 1.0, 1.0, 1.0, 1.0, 1.0, 1.0, 1.0, 1.0, 1.0, 1.0, 1.0, 1.0, 1.0, 1.0, 1.0, 1.0, 1.0, 1.0, 1.0, 1.0, 1.0, 1.0, 1.0, 1.0, 1.0, 1.0, 1.0, 1.0, 1.0, 1.0, 1.0, 1.0, 1.0, 1.0, 1.0, 1.0, 1.0, 1.0, 1.0, 1.0, 1.0, 1.0, 1.0, 1.0, 1.0, 1.0, 1.0, 1.0, 1.0, 1.0, 1.0, 1.0, 1.0, 1.0, 1.0, 1.0, 1.0, 1.0, 1.0, 1.0, 1.0, 1.0, 1.0, 1.0, 1.0, 1.0, 1.0, 1.0, 1.0, 1.0, 1.0, 1.0, 1.0, 1.0, 1.0, 1.0, 1.0, 1.0, 1.0, 1.0, 1.0, 1.0, 1.0, 1.0, 1.0, 1.0, 1.0, 1.0, 1.0, 1.0, 1.0, 1.0, 1.0, 1.0, 1.0, 1.0, 1.0, 1.0, 1.0, 1.0, 1.0, 1.0, 1.0, 1.0, 1.0, 1.0, 1.0, 1.0, 1.0, 1.0, 1.0, 1.0, 1.0, 1.0, 1.0, 1.0, 1.0, 1.0, 1.0, 1.0, 1.0, 1.0, 1.0, 1.0, 1.0, 1.0, 1.0, 1.0, 1.0, 1.0, 1.0, 1.0, 1.0, 1.0, 1.0, 1.0, 1.0, 1.0, 1.0, 1.0, 1.0, 1.0, 1.0, 1.0, 1.0, 1.0, 1.0, 1.0, 1.0, 1.0, 1.0, 1.0, 1.0, 1.0, 1.0, 1.0, 1.0, 1.0, 1.0, 1.0, 1.0, 1.0, 1.0, 1.0, 1.0, 1.0, 1.0, 1.0, 1.0, 1.0, 1.0, 1.0, 1.0, 1.0, 1.0, 1.0, 1.0, 1.0, 1.0, 1.0, 1.0, 1.0, 1.0, 1.0, 1.0, 1.0, 1.0, 1.0, 1.0, 1.0, 1.0, 1.0, 1.0, 1.0, 1.0, 1.0, 1.0, 1.0, 1.0, 1.0, 1.0, 1.0, 1.0, 1.0, 1.0, 1.0, 1.0, 1.0, 1.0, 1.0, 1.0, 1.0, 1.0, 1.0, 1.0, 1.0, 1.0, 1.0, 1.0, 1.0, 1.0, 1.0, 1.0, 1.0, 1.0, 1.0, 1.0, 1.0, 1.0, 1.0, 1.0, 1.0, 1.0, 1.0, 1.0, 1.0, 1.0, 1.0, 1.0, 1.0, 1.0, 1.0, 1.0, 1.0, 1.0, 1.0, 1.0, 1.0, 1.0, 1.0, 1.0, 1.0, 1.0, 1.0, 1.0, 1.0, 1.0, 1.0, 1.0, 1.0, 1.0, 1.0, 1.0, 1.0, 1.0, 1.0, 1.0, 1.0, 1.0, 1.0, 1.0, 1.0, 1.0, 1.0, 1.0, 1.0, 1.0, 1.0, 1.0, 1.0, 1.0, 1.0, 1.0, 1.0, 1.0, 1.0, 1.0, 1.0, 1.0, 1.0, 1.0, 1.0, 1.0, 1.0, 1.0, 1.0, 1.0, 1.0, 1.0, 1.0, 1.0, 1.0, 1.0, 1.0, 1.0, 1.0, 1.0, 1.0, 1.0, 1.0, 1.0, 1.0, 1.0, 1.0, 1.0, 1.0, 1.0, 1.0, 1.0, 1.0, 1.0, 1.0, 1.0, 1.0, 1.0, 1.0, 1.0, 1.0, 1.0, 1.0, 1.0, 1.0, 1.0, 1.0, 1.0, 1.0, 1.0, 1.0, 1.0, 1.0, 1.0, 1.0, 1.0, 1.0, 1.0, 1.0, 1.0, 1.0, 1.0, 1.0, 1.0, 1.0, 1.0, 1.0, 1.0, 1.0, 1.0, 1.0, 1.0, 1.0, 1.0, 1.0, 1.0, 1.0, 1.0, 1.0, 1.0, 1.0, 1.0, 1.0, 1.0, 1.0, 1.0, 1.0, 1.0, 1.0, 1.0, 1.0, 1.0, 1.0, 1.0, 1.0, 1.0, 1.0, 1.0, 1.0, 1.0, 1.0, 1.0, 1.0, 1.0, 1.0, 1.0, 1.0, 1.0, 1.0, 1.0, 1.0, 1.0, 1.0, 1.0, 1.0, 1.0, 1.0, 1.0, 1.0, 1.0, 1.0, 1.0, 1.0, 1.0, 1.0, 1.0, 1.0, 1.0, 1.0, 1.0, 1.0, 1.0, 1.0, 1.0, 1.0, 1.0, 1.0, 1.0, 1.0, 1.0, 1.0, 1.0, 1.0, 1.0, 1.0, 1.0, 1.0, 1.0, 1.0, 1.0, 1.0, 1.0, 1.0, 1.0, 1.0, 1.0, 1.0, 1.0, 1.0, 1.0, 1.0, 1.0, 1.0, 1.0, 1.0, 1.0, 1.0, 1.0, 1.0, 1.0, 1.0, 1.0, 1.0, 1.0, 1.0, 1.0, 1.0, 1.0, 1.0, 1.0, 1.0, 1.0, 1.0, 1.0, 1.0, 1.0, 1.0, 1.0, 1.0, 1.0, 1.0, 1.0, 1.0, 1.0, 1.0, 1.0, 1.0, 1.0, 1.0, 1.0, 1.0, 1.0, 1.0, 1.0, 1.0, 1.0, 1.0, 1.0, 1.0, 1.0, 1.0, 1.0, 1.0, 1.0, 1.0, 1.0, 1.0, 1.0, 1.0, 1.0, 1.0, 1.0, 1.0, 1.0, 1.0, 1.0, 1.0, 1.0, 1.0, 1.0, 1.0, 1.0, 1.0, 1.0, 1.0, 1.0, 1.0, 1.0, 1.0, 1.0, 1.0, 1.0, 1.0, 1.0, 1.0, 1.0, 1.0, 1.0, 1.0, 1.0, 1.0, 1.0, 1.0, 1.0, 1.0, 1.0, 1.0, 1.0, 1.0, 1.0, 1.0, 1.0, 1.0, 1.0, 1.0, 1.0, 1.0, 1.0, 1.0, 1.0, 1.0, 1.0, 1.0, 1.0, 1.0, 1.0, 1.0, 1.0, 1.0, 1.0, 1.0, 1.0, 1.0, 1.0])
me_cubo_015.materials.append(mat_katana)
me_cubo_015.update()

# ---- objects
ob_vazio = bpy.data.objects.new('Vazio', None)
ob_lamina = bpy.data.objects.new('Lamina', me_cubo_001)
ob_guarda_2 = bpy.data.objects.new('Guarda_2', me_cubo_002)
ob_guarda_1 = bpy.data.objects.new('Guarda_1', me_cubo_003)
ob_cabo = bpy.data.objects.new('Cabo', me_cubo_004)
ob_hull = bpy.data.objects.new('Hull', me_cubo_015)

# ---- transforms, parenting, visibility, modifiers, constraints
ob_vazio.location = (-4.004, -0.665, 0.02317)
ob_vazio.rotation_euler = (1.571, -0.0, 1.571)
ob_vazio.empty_display_type = 'IMAGE'
ob_vazio.empty_display_size = 5.0
ob_lamina.location = (0.0, 0.01609, 0.8797)
ob_lamina.scale = (0.1105, 0.1105, 0.1105)
_m = ob_lamina.modifiers.new('Espelhar', 'MIRROR')
ob_guarda_2.location = (0.0, 0.01609, 0.8797)
ob_guarda_2.scale = (0.1105, 0.1105, 0.1105)
_m = ob_guarda_2.modifiers.new('Espelhar', 'MIRROR')
ob_guarda_1.location = (0.0, 0.01609, 0.8797)
ob_guarda_1.scale = (0.1105, 0.1105, 0.1105)
_m = ob_guarda_1.modifiers.new('Espelhar', 'MIRROR')
ob_cabo.location = (0.0, 0.01609, 0.8797)
ob_cabo.scale = (0.1105, 0.1105, 0.1105)
_m = ob_cabo.modifiers.new('Espelhar', 'MIRROR')
ob_hull.location = (0.0, 0.01609, 0.8797)
ob_hull.scale = (0.1105, 0.1105, 0.1105)
_m = ob_hull.modifiers.new('Espelhar', 'MIRROR')

# ---- collection membership
col_katana.objects.link(ob_vazio)
col_katana.objects.link(ob_lamina)
col_katana.objects.link(ob_guarda_2)
col_katana.objects.link(ob_guarda_1)
col_katana.objects.link(ob_cabo)
col_katana.objects.link(ob_hull)

# ---- scene / render settings (as saved in the file)
scene.frame_start = 1; scene.frame_end = 250; scene.frame_set(1)
scene.render.engine = 'BLENDER_EEVEE_NEXT'
scene.cycles.sampling_pattern = 'TABULATED_SOBOL'
scene.eevee.use_taa_reprojection = False
scene.view_settings.view_transform = 'Standard'
bpy.context.view_layer.update()

# ---- added for rendering (the .blend has no active camera): camera
cam_auto = bpy.data.cameras.new('AutoCamera')
cam_auto.lens = 50.0
cam_auto.sensor_width = 36.0
cam_auto.clip_end = 1000.0
ob_auto_camera = bpy.data.objects.new('AutoCamera', cam_auto)
scene.collection.objects.link(ob_auto_camera)
ob_auto_camera.location = (4.37625, -5.31098, 3.47349)
ob_auto_camera.rotation_euler = (1.09748, -7.21219e-08, 0.694738)
scene.camera = ob_auto_camera
bpy.context.view_layer.update()
